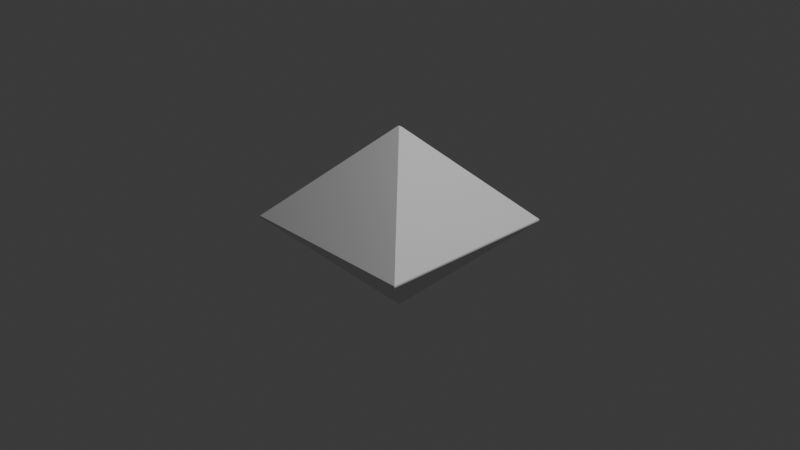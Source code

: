 # Source: untitled.blend  (saved by Blender 4.2.66; exported with 4.5.12 LTS)
import bpy
from mathutils import Matrix  # noqa: F401  (used for matrix-valued properties, if any)

bpy.ops.wm.read_factory_settings(use_empty=True)
scene = bpy.context.scene
scene.name = 'Scene'

# ---- collections
col_collection = bpy.data.collections.new('Collection'); scene.collection.children.link(col_collection)

# ---- materials (node trees are filled in below, after node groups)
mat_material = bpy.data.materials.new('Material')
mat_material.alpha_threshold = 0.0
mat_material.use_transparent_shadow = False
mat_material.roughness = 0.5
mat_material.line_color = (0.0, 0.0, 0.0, 1.0)

# ---- material node trees
mat_material.use_nodes = True; mat_material.node_tree.nodes.clear()
_N = mat_material.node_tree.nodes; _L = mat_material.node_tree.links
n0 = _N.new('ShaderNodeOutputMaterial'); n0.name = 'Material Output'; n0.location = (300, 300)
n1 = _N.new('ShaderNodeBsdfPrincipled'); n1.name = 'Principled BSDF'; n1.location = (10, 300)
n1.inputs[3].default_value = 1.45
_L.new(n1.outputs[0], n0.inputs[0])
n0.is_active_output = True

# ---- world
world_world = bpy.data.worlds.new('World'); scene.world = world_world
world_world.use_nodes = True; world_world.node_tree.nodes.clear()
_N = world_world.node_tree.nodes; _L = world_world.node_tree.links
n0 = _N.new('ShaderNodeOutputWorld'); n0.name = 'World Output'; n0.location = (300, 300)
n1 = _N.new('ShaderNodeBackground'); n1.name = 'Background'; n1.location = (10, 300)
n1.inputs[0].default_value = (0.05088, 0.05088, 0.05088, 1.0)
_L.new(n1.outputs[0], n0.inputs[0])
n0.is_active_output = True
world_world.color = (0.05088, 0.05088, 0.05088)
world_world.sun_shadow_jitter_overblur = 0.0

# ---- cameras
cam_camera = bpy.data.cameras.new('Camera')
cam_camera.clip_end = 100.0
cam_camera.ortho_scale = 7.314

# ---- lights
light_light = bpy.data.lights.new('Light', 'POINT')
light_light.energy = 1000.0
light_light.shadow_soft_size = 0.1

# ---- meshes
me_cube = bpy.data.meshes.new('Cube')
me_cube.from_pydata([(0.01469, 0.01469, 1.0), (1.0, 1.0, 0.01469), (0.01469, -0.01469, 1.0), (1.0, -1.0, 0.01469), (-0.01469, 0.01469, 1.0), (-1.0, 1.0, 0.01469), (-0.01469, -0.01469, 1.0), (-1.0, -1.0, 0.01469), (1.0, 1.0, -0.003063), (0.003063, 0.003063, -1.0), (0.003063, -0.003063, -1.0), (1.0, -1.0, -0.003063), (-1.0, 1.0, -0.003063), (-0.003063, 0.003063, -1.0), (-0.003063, -0.003063, -1.0), (-1.0, -1.0, -0.003063)], [], [(15, 7, 5, 12), (8, 1, 3, 11), (0, 4, 6, 2), (11, 3, 7, 15), (2, 6, 7, 3), (0, 2, 3, 1), (6, 4, 5, 7), (4, 0, 1, 5), (13, 9, 10, 14), (13, 14, 15, 12), (9, 13, 12, 8), (14, 10, 11, 15), (10, 9, 8, 11), (12, 5, 1, 8)])
_uv = me_cube.uv_layers.new(name='UVMap')
_uv.uv.foreach_set('vector', [0.4996, 0.0, 0.5018, 0.0, 0.5018, 0.25, 0.4996, 0.25, 0.4996, 0.5, 0.5018, 0.5, 0.5018, 0.75, 0.4996, 0.75, 0.7482, 0.6232, 0.7518, 0.6232, 0.7518, 0.6268, 0.7482, 0.6268, 0.4996, 0.75, 0.5018, 0.75, 0.5018, 1.0, 0.4996, 1.0, 0.7482, 0.6268, 0.7518, 0.6268, 0.875, 0.75, 0.625, 0.75, 0.7482, 0.6232, 0.7482, 0.6268, 0.5018, 0.75, 0.5018, 0.5, 0.7518, 0.6268, 0.7518, 0.6232, 0.875, 0.5, 0.875, 0.75, 0.7518, 0.6232, 0.7482, 0.6232, 0.625, 0.5, 0.875, 0.5, 0.2496, 0.6246, 0.2504, 0.6246, 0.2504, 0.6254, 0.2496, 0.6254, 0.2496, 0.6246, 0.2496, 0.6254, 0.125, 0.75, 0.125, 0.5, 0.2504, 0.6246, 0.2496, 0.6246, 0.125, 0.5, 0.375, 0.5, 0.2496, 0.6254, 0.2504, 0.6254, 0.375, 0.75, 0.125, 0.75, 0.2504, 0.6254, 0.2504, 0.6246, 0.4996, 0.5, 0.4996, 0.75, 0.4996, 0.25, 0.5018, 0.25, 0.5018, 0.5, 0.4996, 0.5])
me_cube.materials.append(mat_material)
me_cube.use_mirror_vertex_groups = False
me_cube.update()

# ---- objects
ob_shoulder = bpy.data.objects.new('shoulder', me_cube)
ob_light = bpy.data.objects.new('Light', light_light)
ob_camera = bpy.data.objects.new('Camera', cam_camera)

# ---- transforms, parenting, visibility, modifiers, constraints
ob_shoulder.location = (0.0, 0.0, 0.0)
ob_shoulder.lock_rotations_4d = False
ob_shoulder.empty_display_type = 'ARROWS'
ob_shoulder.lineart.crease_threshold = 0.0
ob_light.location = (4.076, 1.005, 5.904)
ob_light.rotation_euler = (0.6503, 0.05522, 1.866)
ob_light.lock_rotations_4d = False
ob_light.empty_display_type = 'ARROWS'
ob_light.color = (0.0, 0.0, 0.0, 0.0)
ob_light.lineart.crease_threshold = 0.0
ob_camera.location = (7.359, -6.926, 4.958)
ob_camera.rotation_euler = (1.109, 0.0, 0.8149)
ob_camera.lock_rotations_4d = False
ob_camera.empty_display_type = 'ARROWS'
ob_camera.color = (0.0, 0.0, 0.0, 0.0)
ob_camera.display_type = 'WIRE'
ob_camera.lineart.crease_threshold = 0.0

# ---- collection membership
col_collection.objects.link(ob_shoulder)
col_collection.objects.link(ob_light)
col_collection.objects.link(ob_camera)

# ---- scene / render settings (as saved in the file)
scene.camera = ob_camera
scene.frame_start = 1; scene.frame_end = 250; scene.frame_set(1)
scene.render.engine = 'BLENDER_EEVEE_NEXT'
bpy.context.view_layer.update()
